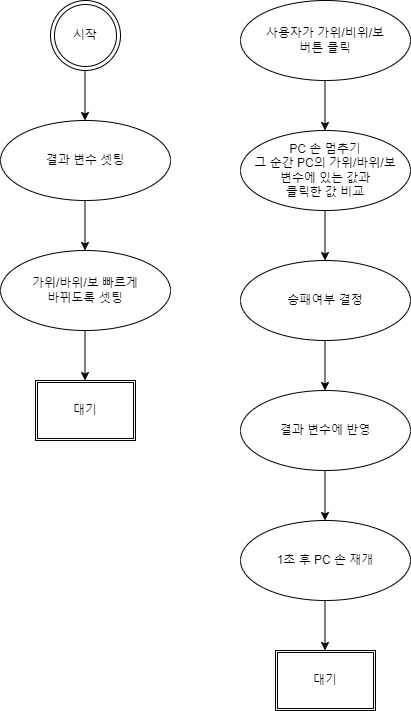

The diagram above was exported from draw.io. Its source (the exported page's mxGraphModel, read from the mxfile embedded in the PNG):
<mxGraphModel dx="1038" dy="641" grid="1" gridSize="10" guides="1" tooltips="1" connect="1" arrows="1" fold="1" page="1" pageScale="1" pageWidth="827" pageHeight="1169" math="0" shadow="0">
  <root>
    <mxCell id="0" />
    <mxCell id="1" parent="0" />
    <mxCell id="Aolz0q4H09t_JRutbopj-1" value="시작" style="ellipse;shape=doubleEllipse;whiteSpace=wrap;html=1;aspect=fixed;" vertex="1" parent="1">
      <mxGeometry x="80" y="70" width="70" height="70" as="geometry" />
    </mxCell>
    <mxCell id="Aolz0q4H09t_JRutbopj-3" value="결과 변수 셋팅" style="ellipse;whiteSpace=wrap;html=1;" vertex="1" parent="1">
      <mxGeometry x="30" y="190" width="170" height="80" as="geometry" />
    </mxCell>
    <mxCell id="Aolz0q4H09t_JRutbopj-5" value="" style="endArrow=classic;html=1;rounded=0;" edge="1" parent="1">
      <mxGeometry width="50" height="50" relative="1" as="geometry">
        <mxPoint x="114.5" y="140" as="sourcePoint" />
        <mxPoint x="114.5" y="190" as="targetPoint" />
      </mxGeometry>
    </mxCell>
    <mxCell id="Aolz0q4H09t_JRutbopj-6" value="가위/바위/보 빠르게&lt;br&gt;바뀌도록 셋팅" style="ellipse;whiteSpace=wrap;html=1;" vertex="1" parent="1">
      <mxGeometry x="30" y="320" width="170" height="80" as="geometry" />
    </mxCell>
    <mxCell id="Aolz0q4H09t_JRutbopj-7" value="" style="endArrow=classic;html=1;rounded=0;" edge="1" parent="1">
      <mxGeometry width="50" height="50" relative="1" as="geometry">
        <mxPoint x="114.5" y="270" as="sourcePoint" />
        <mxPoint x="114.5" y="320" as="targetPoint" />
      </mxGeometry>
    </mxCell>
    <mxCell id="Aolz0q4H09t_JRutbopj-8" value="" style="endArrow=classic;html=1;rounded=0;" edge="1" parent="1">
      <mxGeometry width="50" height="50" relative="1" as="geometry">
        <mxPoint x="114.5" y="400" as="sourcePoint" />
        <mxPoint x="114.5" y="450" as="targetPoint" />
      </mxGeometry>
    </mxCell>
    <mxCell id="Aolz0q4H09t_JRutbopj-9" value="대기" style="shape=ext;double=1;rounded=0;whiteSpace=wrap;html=1;" vertex="1" parent="1">
      <mxGeometry x="65" y="450" width="100" height="60" as="geometry" />
    </mxCell>
    <mxCell id="Aolz0q4H09t_JRutbopj-10" value="사용자가 가위/비위/보&lt;br&gt;버튼 클릭" style="ellipse;whiteSpace=wrap;html=1;" vertex="1" parent="1">
      <mxGeometry x="270" y="70" width="170" height="80" as="geometry" />
    </mxCell>
    <mxCell id="Aolz0q4H09t_JRutbopj-11" value="" style="endArrow=classic;html=1;rounded=0;" edge="1" parent="1">
      <mxGeometry width="50" height="50" relative="1" as="geometry">
        <mxPoint x="354.5" y="150" as="sourcePoint" />
        <mxPoint x="354.5" y="200" as="targetPoint" />
      </mxGeometry>
    </mxCell>
    <mxCell id="Aolz0q4H09t_JRutbopj-12" value="PC 손 멈추기&lt;br&gt;그 순간 PC의 가위/바위/보&lt;br&gt;변수에 있는 값과&lt;br&gt;클릭한 값 비교" style="ellipse;whiteSpace=wrap;html=1;" vertex="1" parent="1">
      <mxGeometry x="270" y="200" width="170" height="80" as="geometry" />
    </mxCell>
    <mxCell id="Aolz0q4H09t_JRutbopj-13" value="" style="endArrow=classic;html=1;rounded=0;" edge="1" parent="1">
      <mxGeometry width="50" height="50" relative="1" as="geometry">
        <mxPoint x="354.5" y="280" as="sourcePoint" />
        <mxPoint x="354.5" y="330" as="targetPoint" />
      </mxGeometry>
    </mxCell>
    <mxCell id="Aolz0q4H09t_JRutbopj-14" value="승패여부 결정" style="ellipse;whiteSpace=wrap;html=1;" vertex="1" parent="1">
      <mxGeometry x="270" y="330" width="170" height="80" as="geometry" />
    </mxCell>
    <mxCell id="Aolz0q4H09t_JRutbopj-15" value="" style="endArrow=classic;html=1;rounded=0;" edge="1" parent="1">
      <mxGeometry width="50" height="50" relative="1" as="geometry">
        <mxPoint x="354.5" y="410" as="sourcePoint" />
        <mxPoint x="354.5" y="460" as="targetPoint" />
      </mxGeometry>
    </mxCell>
    <mxCell id="Aolz0q4H09t_JRutbopj-16" value="결과 변수에 반영" style="ellipse;whiteSpace=wrap;html=1;" vertex="1" parent="1">
      <mxGeometry x="270" y="460" width="170" height="80" as="geometry" />
    </mxCell>
    <mxCell id="Aolz0q4H09t_JRutbopj-17" value="" style="endArrow=classic;html=1;rounded=0;" edge="1" parent="1">
      <mxGeometry width="50" height="50" relative="1" as="geometry">
        <mxPoint x="354.5" y="540" as="sourcePoint" />
        <mxPoint x="354.5" y="590" as="targetPoint" />
      </mxGeometry>
    </mxCell>
    <mxCell id="Aolz0q4H09t_JRutbopj-18" value="1초 후 PC 손 재개" style="ellipse;whiteSpace=wrap;html=1;" vertex="1" parent="1">
      <mxGeometry x="270" y="590" width="170" height="80" as="geometry" />
    </mxCell>
    <mxCell id="Aolz0q4H09t_JRutbopj-19" value="" style="endArrow=classic;html=1;rounded=0;" edge="1" parent="1">
      <mxGeometry width="50" height="50" relative="1" as="geometry">
        <mxPoint x="354.5" y="670" as="sourcePoint" />
        <mxPoint x="354.5" y="720" as="targetPoint" />
      </mxGeometry>
    </mxCell>
    <mxCell id="Aolz0q4H09t_JRutbopj-20" value="대기" style="shape=ext;double=1;rounded=0;whiteSpace=wrap;html=1;" vertex="1" parent="1">
      <mxGeometry x="305" y="720" width="100" height="60" as="geometry" />
    </mxCell>
  </root>
</mxGraphModel>